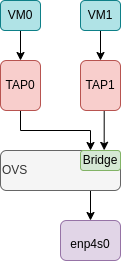

The diagram above was exported from draw.io. Its source (the exported page's mxGraphModel, read from the mxfile embedded in the PNG):
<mxGraphModel dx="868" dy="520" grid="1" gridSize="10" guides="1" tooltips="1" connect="1" arrows="1" fold="1" page="1" pageScale="1" pageWidth="827" pageHeight="1169" background="none" math="0" shadow="0">
  <root>
    <mxCell id="0" />
    <mxCell id="1" parent="0" />
    <mxCell id="A8JgC68oWJE3AcGYbvt8-6" style="edgeStyle=orthogonalEdgeStyle;rounded=0;orthogonalLoop=1;jettySize=auto;html=1;exitX=0.5;exitY=1;exitDx=0;exitDy=0;entryX=0.5;entryY=0;entryDx=0;entryDy=0;" parent="1" source="A8JgC68oWJE3AcGYbvt8-1" target="A8JgC68oWJE3AcGYbvt8-3" edge="1">
      <mxGeometry relative="1" as="geometry" />
    </mxCell>
    <mxCell id="A8JgC68oWJE3AcGYbvt8-1" value="VM0" style="rounded=1;whiteSpace=wrap;html=1;fillColor=#b0e3e6;strokeColor=#0e8088;" parent="1" vertex="1">
      <mxGeometry x="80" y="90" width="40" height="30" as="geometry" />
    </mxCell>
    <mxCell id="A8JgC68oWJE3AcGYbvt8-7" style="edgeStyle=orthogonalEdgeStyle;rounded=0;orthogonalLoop=1;jettySize=auto;html=1;exitX=0.5;exitY=1;exitDx=0;exitDy=0;entryX=0.5;entryY=0;entryDx=0;entryDy=0;" parent="1" source="A8JgC68oWJE3AcGYbvt8-2" target="A8JgC68oWJE3AcGYbvt8-4" edge="1">
      <mxGeometry relative="1" as="geometry" />
    </mxCell>
    <mxCell id="A8JgC68oWJE3AcGYbvt8-2" value="VM1" style="rounded=1;whiteSpace=wrap;html=1;fillColor=#b0e3e6;strokeColor=#0e8088;" parent="1" vertex="1">
      <mxGeometry x="160" y="90" width="40" height="30" as="geometry" />
    </mxCell>
    <mxCell id="A8JgC68oWJE3AcGYbvt8-10" style="edgeStyle=orthogonalEdgeStyle;rounded=0;orthogonalLoop=1;jettySize=auto;html=1;exitX=0.5;exitY=1;exitDx=0;exitDy=0;fontSize=20;entryX=0.75;entryY=0;entryDx=0;entryDy=0;" parent="1" source="A8JgC68oWJE3AcGYbvt8-3" target="A8JgC68oWJE3AcGYbvt8-8" edge="1">
      <mxGeometry relative="1" as="geometry">
        <mxPoint x="100.17647058823536" y="229.9999999999999" as="targetPoint" />
      </mxGeometry>
    </mxCell>
    <mxCell id="A8JgC68oWJE3AcGYbvt8-3" value="TAP0" style="rounded=1;whiteSpace=wrap;html=1;fillColor=#f8cecc;strokeColor=#b85450;" parent="1" vertex="1">
      <mxGeometry x="80" y="150" width="40" height="50" as="geometry" />
    </mxCell>
    <mxCell id="A8JgC68oWJE3AcGYbvt8-11" style="edgeStyle=orthogonalEdgeStyle;rounded=0;orthogonalLoop=1;jettySize=auto;html=1;exitX=0.5;exitY=1;exitDx=0;exitDy=0;entryX=0.864;entryY=-0.004;entryDx=0;entryDy=0;entryPerimeter=0;fontSize=20;" parent="1" source="A8JgC68oWJE3AcGYbvt8-4" target="A8JgC68oWJE3AcGYbvt8-8" edge="1">
      <mxGeometry relative="1" as="geometry" />
    </mxCell>
    <mxCell id="A8JgC68oWJE3AcGYbvt8-4" value="TAP1" style="rounded=1;whiteSpace=wrap;html=1;fillColor=#f8cecc;strokeColor=#b85450;" parent="1" vertex="1">
      <mxGeometry x="160" y="150" width="40" height="50" as="geometry" />
    </mxCell>
    <mxCell id="A8JgC68oWJE3AcGYbvt8-14" style="edgeStyle=orthogonalEdgeStyle;rounded=0;orthogonalLoop=1;jettySize=auto;html=1;exitX=0.75;exitY=1;exitDx=0;exitDy=0;entryX=0.5;entryY=0;entryDx=0;entryDy=0;fontSize=12;" parent="1" source="A8JgC68oWJE3AcGYbvt8-8" target="A8JgC68oWJE3AcGYbvt8-12" edge="1">
      <mxGeometry relative="1" as="geometry" />
    </mxCell>
    <mxCell id="A8JgC68oWJE3AcGYbvt8-8" value="OVS" style="rounded=1;whiteSpace=wrap;html=1;align=left;fillColor=#f5f5f5;strokeColor=#666666;fontColor=#333333;" parent="1" vertex="1">
      <mxGeometry x="80" y="240" width="120" height="40" as="geometry" />
    </mxCell>
    <mxCell id="A8JgC68oWJE3AcGYbvt8-9" value="Bridge" style="rounded=1;whiteSpace=wrap;html=1;fillColor=#d5e8d4;strokeColor=#82b366;" parent="1" vertex="1">
      <mxGeometry x="160" y="240" width="40" height="20" as="geometry" />
    </mxCell>
    <mxCell id="A8JgC68oWJE3AcGYbvt8-12" value="&lt;font style=&quot;font-size: 12px&quot;&gt;enp4s0&lt;/font&gt;" style="rounded=1;whiteSpace=wrap;html=1;fontSize=20;fillColor=#e1d5e7;strokeColor=#9673a6;align=center;" parent="1" vertex="1">
      <mxGeometry x="140" y="310" width="60" height="40" as="geometry" />
    </mxCell>
  </root>
</mxGraphModel>